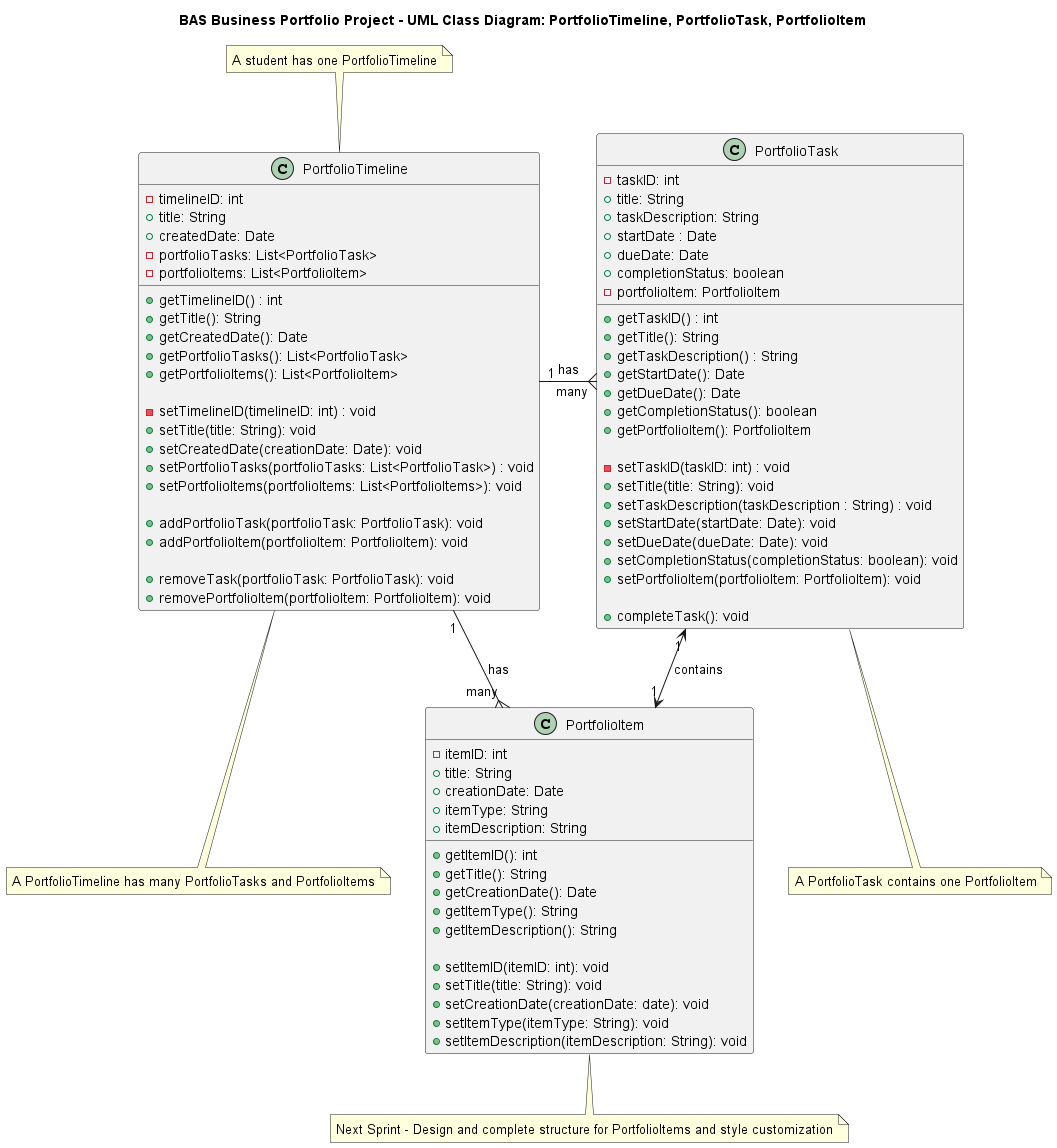

The diagram above was rendered by PlantUML. Its source (embedded in the PNG):
@startuml
title BAS Business Portfolio Project - UML Class Diagram: PortfolioTimeline, PortfolioTask, PortfolioItem

class PortfolioTimeline {
    - timelineID: int
    + title: String
    + createdDate: Date
    - portfolioTasks: List<PortfolioTask>
    - portfolioItems: List<PortfolioItem>

    + getTimelineID() : int
    + getTitle(): String
    + getCreatedDate(): Date
    + getPortfolioTasks(): List<PortfolioTask>
    + getPortfolioItems(): List<PortfolioItem>

    - setTimelineID(timelineID: int) : void
    + setTitle(title: String): void
    + setCreatedDate(creationDate: Date): void
    + setPortfolioTasks(portfolioTasks: List<PortfolioTask>) : void
    + setPortfolioItems(portfolioItems: List<PortfolioItems>): void

    + addPortfolioTask(portfolioTask: PortfolioTask): void
    + addPortfolioItem(portfolioItem: PortfolioItem): void

    + removeTask(portfolioTask: PortfolioTask): void
    + removePortfolioItem(portfolioItem: PortfolioItem): void
}

class PortfolioTask {
    - taskID: int
    + title: String
    + taskDescription: String
    + startDate : Date
    + dueDate: Date
    + completionStatus: boolean
    - portfolioItem: PortfolioItem

    + getTaskID() : int
    + getTitle(): String
    + getTaskDescription() : String
    + getStartDate(): Date
    + getDueDate(): Date
    + getCompletionStatus(): boolean
    + getPortfolioItem(): PortfolioItem

    - setTaskID(taskID: int) : void
    + setTitle(title: String): void
    + setTaskDescription(taskDescription : String) : void
    + setStartDate(startDate: Date): void
    + setDueDate(dueDate: Date): void
    + setCompletionStatus(completionStatus: boolean): void
    + setPortfolioItem(portfolioItem: PortfolioItem): void

    + completeTask(): void
}

class PortfolioItem {
    - itemID: int
    + title: String
    + creationDate: Date
    + itemType: String
    + itemDescription: String

    + getItemID(): int
    + getTitle(): String
    + getCreationDate(): Date
    + getItemType(): String
    + getItemDescription(): String

    + setItemID(itemID: int): void
    + setTitle(title: String): void
    + setCreationDate(creationDate: date): void
    + setItemType(itemType: String): void
    + setItemDescription(itemDescription: String): void
}

PortfolioTimeline "1" -{ "many" PortfolioTask : has
PortfolioTimeline "1" --{ "many" PortfolioItem : has
PortfolioTask "1" <-> "1" PortfolioItem : contains

note top of PortfolioTimeline: A student has one PortfolioTimeline
note bottom of PortfolioTask: A PortfolioTask contains one PortfolioItem
note bottom of PortfolioTimeline: A PortfolioTimeline has many PortfolioTasks and PortfolioItems
note bottom of PortfolioItem: Next Sprint - Design and complete structure for PortfolioItems and style customization
@enduml